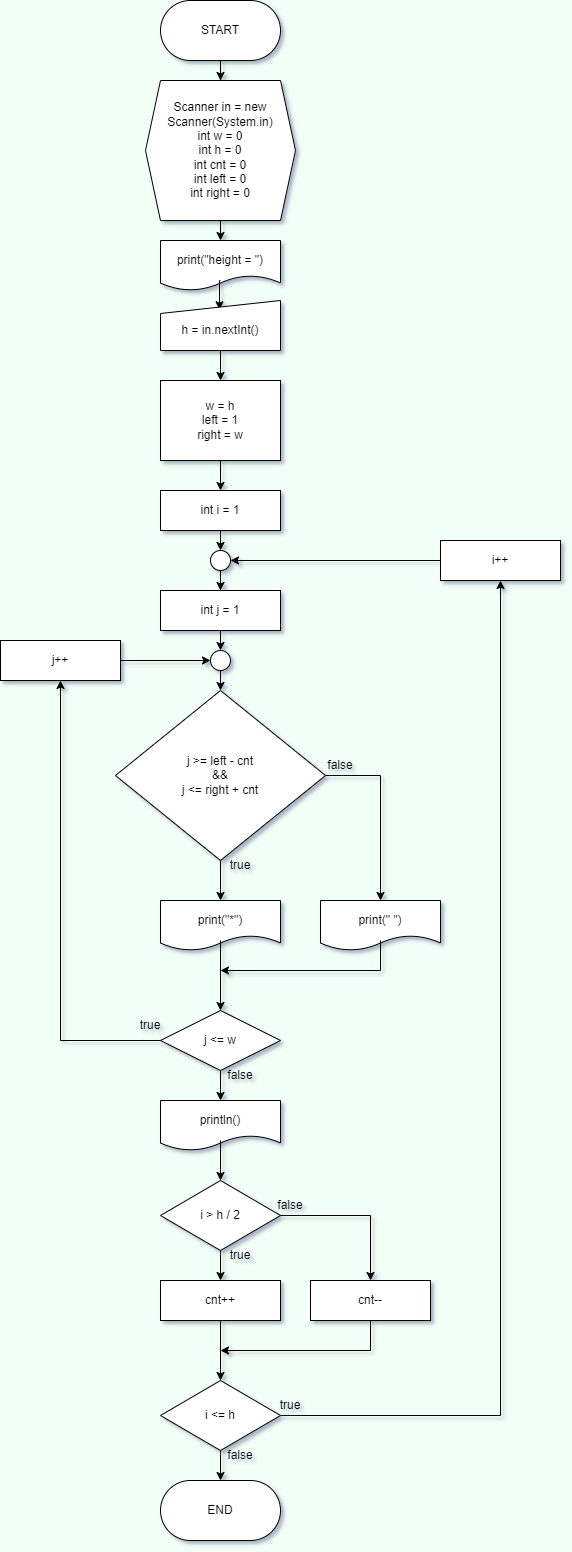

The diagram above was exported from draw.io. Its source (the exported page's mxGraphModel, read from the mxfile embedded in the PNG):
<mxGraphModel dx="60" dy="727" grid="1" gridSize="10" guides="1" tooltips="1" connect="1" arrows="1" fold="1" page="0" pageScale="1" pageWidth="827" pageHeight="1169" background="#F2FFF7" math="0" shadow="1">
  <root>
    <mxCell id="0" />
    <mxCell id="1" parent="0" />
    <mxCell id="zRSfNUeAWflmuNDYjrsS-2" value="" style="rounded=1;whiteSpace=wrap;html=1;arcSize=50;" vertex="1" parent="1">
      <mxGeometry x="770" y="370" width="120" height="60" as="geometry" />
    </mxCell>
    <mxCell id="zRSfNUeAWflmuNDYjrsS-6" style="edgeStyle=orthogonalEdgeStyle;rounded=0;orthogonalLoop=1;jettySize=auto;html=1;exitX=0.5;exitY=1;exitDx=0;exitDy=0;entryX=0.5;entryY=0;entryDx=0;entryDy=0;" edge="1" parent="1" source="zRSfNUeAWflmuNDYjrsS-3">
      <mxGeometry relative="1" as="geometry">
        <mxPoint x="830" y="430" as="targetPoint" />
      </mxGeometry>
    </mxCell>
    <mxCell id="zRSfNUeAWflmuNDYjrsS-109" style="edgeStyle=orthogonalEdgeStyle;rounded=0;orthogonalLoop=1;jettySize=auto;html=1;" edge="1" parent="1" source="zRSfNUeAWflmuNDYjrsS-3" target="zRSfNUeAWflmuNDYjrsS-4">
      <mxGeometry relative="1" as="geometry" />
    </mxCell>
    <mxCell id="zRSfNUeAWflmuNDYjrsS-3" value="START" style="text;html=1;strokeColor=none;fillColor=none;align=center;verticalAlign=middle;whiteSpace=wrap;rounded=0;" vertex="1" parent="1">
      <mxGeometry x="770" y="370" width="120" height="60" as="geometry" />
    </mxCell>
    <mxCell id="zRSfNUeAWflmuNDYjrsS-11" style="edgeStyle=orthogonalEdgeStyle;rounded=0;orthogonalLoop=1;jettySize=auto;html=1;exitX=0.5;exitY=1;exitDx=0;exitDy=0;entryX=0.5;entryY=0;entryDx=0;entryDy=0;" edge="1" parent="1" source="zRSfNUeAWflmuNDYjrsS-4" target="zRSfNUeAWflmuNDYjrsS-9">
      <mxGeometry relative="1" as="geometry" />
    </mxCell>
    <mxCell id="zRSfNUeAWflmuNDYjrsS-4" value="Scanner in = new Scanner(System.in)&lt;br&gt;int w = 0&lt;br&gt;int h = 0&lt;br&gt;int cnt = 0&lt;br&gt;int left = 0&lt;br&gt;int right = 0" style="shape=hexagon;perimeter=hexagonPerimeter2;whiteSpace=wrap;html=1;fixedSize=1;size=15;" vertex="1" parent="1">
      <mxGeometry x="755" y="450" width="150" height="140" as="geometry" />
    </mxCell>
    <mxCell id="zRSfNUeAWflmuNDYjrsS-9" value="" style="shape=document;whiteSpace=wrap;html=1;boundedLbl=1;" vertex="1" parent="1">
      <mxGeometry x="770" y="610" width="120" height="50" as="geometry" />
    </mxCell>
    <mxCell id="zRSfNUeAWflmuNDYjrsS-20" style="edgeStyle=orthogonalEdgeStyle;rounded=0;orthogonalLoop=1;jettySize=auto;html=1;exitX=0.5;exitY=1;exitDx=0;exitDy=0;entryX=0.492;entryY=0.186;entryDx=0;entryDy=0;entryPerimeter=0;" edge="1" parent="1" source="zRSfNUeAWflmuNDYjrsS-12" target="zRSfNUeAWflmuNDYjrsS-18">
      <mxGeometry relative="1" as="geometry" />
    </mxCell>
    <mxCell id="zRSfNUeAWflmuNDYjrsS-12" value="print(&quot;height = &quot;)" style="text;html=1;strokeColor=none;fillColor=none;align=center;verticalAlign=middle;whiteSpace=wrap;rounded=0;" vertex="1" parent="1">
      <mxGeometry x="770" y="610" width="120" height="40" as="geometry" />
    </mxCell>
    <mxCell id="zRSfNUeAWflmuNDYjrsS-18" value="" style="shape=manualInput;whiteSpace=wrap;html=1;size=13;" vertex="1" parent="1">
      <mxGeometry x="770" y="670" width="120" height="50" as="geometry" />
    </mxCell>
    <mxCell id="zRSfNUeAWflmuNDYjrsS-23" style="edgeStyle=orthogonalEdgeStyle;rounded=0;orthogonalLoop=1;jettySize=auto;html=1;exitX=0.5;exitY=1;exitDx=0;exitDy=0;entryX=0.5;entryY=0;entryDx=0;entryDy=0;" edge="1" parent="1" source="zRSfNUeAWflmuNDYjrsS-19" target="zRSfNUeAWflmuNDYjrsS-21">
      <mxGeometry relative="1" as="geometry" />
    </mxCell>
    <mxCell id="zRSfNUeAWflmuNDYjrsS-19" value="h = in.nextInt()" style="text;html=1;strokeColor=none;fillColor=none;align=center;verticalAlign=middle;whiteSpace=wrap;rounded=0;" vertex="1" parent="1">
      <mxGeometry x="770" y="680" width="120" height="40" as="geometry" />
    </mxCell>
    <mxCell id="zRSfNUeAWflmuNDYjrsS-111" style="edgeStyle=orthogonalEdgeStyle;rounded=0;orthogonalLoop=1;jettySize=auto;html=1;entryX=0.5;entryY=0;entryDx=0;entryDy=0;" edge="1" parent="1" source="zRSfNUeAWflmuNDYjrsS-21" target="zRSfNUeAWflmuNDYjrsS-27">
      <mxGeometry relative="1" as="geometry" />
    </mxCell>
    <mxCell id="zRSfNUeAWflmuNDYjrsS-21" value="w = h&lt;br&gt;left = 1&lt;br&gt;right = w" style="rounded=0;whiteSpace=wrap;html=1;" vertex="1" parent="1">
      <mxGeometry x="770" y="750" width="120" height="80" as="geometry" />
    </mxCell>
    <mxCell id="zRSfNUeAWflmuNDYjrsS-32" style="edgeStyle=orthogonalEdgeStyle;rounded=0;orthogonalLoop=1;jettySize=auto;html=1;" edge="1" parent="1" source="zRSfNUeAWflmuNDYjrsS-24" target="zRSfNUeAWflmuNDYjrsS-31">
      <mxGeometry relative="1" as="geometry" />
    </mxCell>
    <mxCell id="zRSfNUeAWflmuNDYjrsS-24" value="" style="ellipse;whiteSpace=wrap;html=1;aspect=fixed;" vertex="1" parent="1">
      <mxGeometry x="820" y="920" width="20" height="20" as="geometry" />
    </mxCell>
    <mxCell id="zRSfNUeAWflmuNDYjrsS-26" value="" style="rounded=0;whiteSpace=wrap;html=1;" vertex="1" parent="1">
      <mxGeometry x="770" y="860" width="120" height="40" as="geometry" />
    </mxCell>
    <mxCell id="zRSfNUeAWflmuNDYjrsS-28" style="edgeStyle=orthogonalEdgeStyle;rounded=0;orthogonalLoop=1;jettySize=auto;html=1;exitX=0.5;exitY=1;exitDx=0;exitDy=0;entryX=0.5;entryY=0;entryDx=0;entryDy=0;" edge="1" parent="1" source="zRSfNUeAWflmuNDYjrsS-27" target="zRSfNUeAWflmuNDYjrsS-24">
      <mxGeometry relative="1" as="geometry" />
    </mxCell>
    <mxCell id="zRSfNUeAWflmuNDYjrsS-27" value="int i = 1" style="text;html=1;strokeColor=none;fillColor=none;align=center;verticalAlign=middle;whiteSpace=wrap;rounded=0;" vertex="1" parent="1">
      <mxGeometry x="770" y="860" width="120" height="40" as="geometry" />
    </mxCell>
    <mxCell id="zRSfNUeAWflmuNDYjrsS-30" value="" style="rounded=0;whiteSpace=wrap;html=1;" vertex="1" parent="1">
      <mxGeometry x="770" y="960" width="120" height="40" as="geometry" />
    </mxCell>
    <mxCell id="zRSfNUeAWflmuNDYjrsS-34" style="edgeStyle=orthogonalEdgeStyle;rounded=0;orthogonalLoop=1;jettySize=auto;html=1;exitX=0.5;exitY=1;exitDx=0;exitDy=0;entryX=0.5;entryY=0;entryDx=0;entryDy=0;" edge="1" parent="1" source="zRSfNUeAWflmuNDYjrsS-31" target="zRSfNUeAWflmuNDYjrsS-33">
      <mxGeometry relative="1" as="geometry" />
    </mxCell>
    <mxCell id="zRSfNUeAWflmuNDYjrsS-31" value="int j = 1" style="text;html=1;strokeColor=none;fillColor=none;align=center;verticalAlign=middle;whiteSpace=wrap;rounded=0;" vertex="1" parent="1">
      <mxGeometry x="770" y="960" width="120" height="40" as="geometry" />
    </mxCell>
    <mxCell id="zRSfNUeAWflmuNDYjrsS-36" style="edgeStyle=orthogonalEdgeStyle;rounded=0;orthogonalLoop=1;jettySize=auto;html=1;exitX=0.5;exitY=1;exitDx=0;exitDy=0;entryX=0.5;entryY=0;entryDx=0;entryDy=0;" edge="1" parent="1" source="zRSfNUeAWflmuNDYjrsS-33" target="zRSfNUeAWflmuNDYjrsS-35">
      <mxGeometry relative="1" as="geometry" />
    </mxCell>
    <mxCell id="zRSfNUeAWflmuNDYjrsS-33" value="" style="ellipse;whiteSpace=wrap;html=1;aspect=fixed;" vertex="1" parent="1">
      <mxGeometry x="820" y="1020" width="20" height="20" as="geometry" />
    </mxCell>
    <mxCell id="zRSfNUeAWflmuNDYjrsS-48" style="edgeStyle=orthogonalEdgeStyle;rounded=0;orthogonalLoop=1;jettySize=auto;html=1;exitX=1;exitY=0.5;exitDx=0;exitDy=0;entryX=0.5;entryY=0;entryDx=0;entryDy=0;" edge="1" parent="1" source="zRSfNUeAWflmuNDYjrsS-35" target="zRSfNUeAWflmuNDYjrsS-47">
      <mxGeometry relative="1" as="geometry" />
    </mxCell>
    <mxCell id="zRSfNUeAWflmuNDYjrsS-112" style="edgeStyle=orthogonalEdgeStyle;rounded=0;orthogonalLoop=1;jettySize=auto;html=1;exitX=0.5;exitY=1;exitDx=0;exitDy=0;entryX=0.5;entryY=0;entryDx=0;entryDy=0;" edge="1" parent="1" source="zRSfNUeAWflmuNDYjrsS-35" target="zRSfNUeAWflmuNDYjrsS-43">
      <mxGeometry relative="1" as="geometry" />
    </mxCell>
    <mxCell id="zRSfNUeAWflmuNDYjrsS-35" value="j &amp;gt;= left - cnt&lt;br&gt;&amp;amp;&amp;amp;&lt;br&gt;j &amp;lt;= right + cnt" style="rhombus;whiteSpace=wrap;html=1;" vertex="1" parent="1">
      <mxGeometry x="725" y="1060" width="210" height="170" as="geometry" />
    </mxCell>
    <mxCell id="zRSfNUeAWflmuNDYjrsS-42" value="" style="shape=document;whiteSpace=wrap;html=1;boundedLbl=1;" vertex="1" parent="1">
      <mxGeometry x="770" y="1270" width="120" height="50" as="geometry" />
    </mxCell>
    <mxCell id="zRSfNUeAWflmuNDYjrsS-57" style="edgeStyle=orthogonalEdgeStyle;rounded=0;orthogonalLoop=1;jettySize=auto;html=1;exitX=0.5;exitY=1;exitDx=0;exitDy=0;entryX=0.5;entryY=0;entryDx=0;entryDy=0;" edge="1" parent="1" source="zRSfNUeAWflmuNDYjrsS-43" target="zRSfNUeAWflmuNDYjrsS-56">
      <mxGeometry relative="1" as="geometry" />
    </mxCell>
    <mxCell id="zRSfNUeAWflmuNDYjrsS-43" value="print(&quot;*&quot;)" style="text;html=1;strokeColor=none;fillColor=none;align=center;verticalAlign=middle;whiteSpace=wrap;rounded=0;" vertex="1" parent="1">
      <mxGeometry x="770" y="1270" width="120" height="40" as="geometry" />
    </mxCell>
    <mxCell id="zRSfNUeAWflmuNDYjrsS-45" value="true" style="text;html=1;strokeColor=none;fillColor=none;align=center;verticalAlign=middle;whiteSpace=wrap;rounded=0;" vertex="1" parent="1">
      <mxGeometry x="820" y="1220" width="60" height="30" as="geometry" />
    </mxCell>
    <mxCell id="zRSfNUeAWflmuNDYjrsS-46" value="" style="shape=document;whiteSpace=wrap;html=1;boundedLbl=1;" vertex="1" parent="1">
      <mxGeometry x="930" y="1270" width="120" height="50" as="geometry" />
    </mxCell>
    <mxCell id="zRSfNUeAWflmuNDYjrsS-59" style="edgeStyle=orthogonalEdgeStyle;rounded=0;orthogonalLoop=1;jettySize=auto;html=1;exitX=0.5;exitY=1;exitDx=0;exitDy=0;" edge="1" parent="1" source="zRSfNUeAWflmuNDYjrsS-47">
      <mxGeometry relative="1" as="geometry">
        <mxPoint x="830" y="1340" as="targetPoint" />
        <Array as="points">
          <mxPoint x="990" y="1340" />
        </Array>
      </mxGeometry>
    </mxCell>
    <mxCell id="zRSfNUeAWflmuNDYjrsS-47" value="print(&quot; &quot;)" style="text;html=1;strokeColor=none;fillColor=none;align=center;verticalAlign=middle;whiteSpace=wrap;rounded=0;" vertex="1" parent="1">
      <mxGeometry x="930" y="1270" width="120" height="40" as="geometry" />
    </mxCell>
    <mxCell id="zRSfNUeAWflmuNDYjrsS-49" value="false" style="text;html=1;strokeColor=none;fillColor=none;align=center;verticalAlign=middle;whiteSpace=wrap;rounded=0;" vertex="1" parent="1">
      <mxGeometry x="920" y="1120" width="60" height="30" as="geometry" />
    </mxCell>
    <mxCell id="zRSfNUeAWflmuNDYjrsS-50" value="" style="shape=document;whiteSpace=wrap;html=1;boundedLbl=1;" vertex="1" parent="1">
      <mxGeometry x="770" y="1470" width="120" height="50" as="geometry" />
    </mxCell>
    <mxCell id="zRSfNUeAWflmuNDYjrsS-118" style="edgeStyle=orthogonalEdgeStyle;rounded=0;orthogonalLoop=1;jettySize=auto;html=1;exitX=0.5;exitY=1;exitDx=0;exitDy=0;entryX=0.5;entryY=0;entryDx=0;entryDy=0;" edge="1" parent="1" source="zRSfNUeAWflmuNDYjrsS-51" target="zRSfNUeAWflmuNDYjrsS-72">
      <mxGeometry relative="1" as="geometry" />
    </mxCell>
    <mxCell id="zRSfNUeAWflmuNDYjrsS-51" value="println()" style="text;html=1;strokeColor=none;fillColor=none;align=center;verticalAlign=middle;whiteSpace=wrap;rounded=0;" vertex="1" parent="1">
      <mxGeometry x="770" y="1470" width="120" height="40" as="geometry" />
    </mxCell>
    <mxCell id="zRSfNUeAWflmuNDYjrsS-69" style="edgeStyle=orthogonalEdgeStyle;rounded=0;orthogonalLoop=1;jettySize=auto;html=1;entryX=0.5;entryY=0;entryDx=0;entryDy=0;" edge="1" parent="1" source="zRSfNUeAWflmuNDYjrsS-56" target="zRSfNUeAWflmuNDYjrsS-51">
      <mxGeometry relative="1" as="geometry" />
    </mxCell>
    <mxCell id="zRSfNUeAWflmuNDYjrsS-56" value="" style="rhombus;whiteSpace=wrap;html=1;" vertex="1" parent="1">
      <mxGeometry x="770" y="1380" width="120" height="60" as="geometry" />
    </mxCell>
    <mxCell id="zRSfNUeAWflmuNDYjrsS-65" style="edgeStyle=orthogonalEdgeStyle;rounded=0;orthogonalLoop=1;jettySize=auto;html=1;exitX=0;exitY=0.5;exitDx=0;exitDy=0;entryX=0.5;entryY=1;entryDx=0;entryDy=0;" edge="1" parent="1" source="zRSfNUeAWflmuNDYjrsS-60" target="zRSfNUeAWflmuNDYjrsS-64">
      <mxGeometry relative="1" as="geometry" />
    </mxCell>
    <mxCell id="zRSfNUeAWflmuNDYjrsS-60" value="j &amp;lt;= w" style="text;html=1;strokeColor=none;fillColor=none;align=center;verticalAlign=middle;whiteSpace=wrap;rounded=0;" vertex="1" parent="1">
      <mxGeometry x="770" y="1390" width="120" height="40" as="geometry" />
    </mxCell>
    <mxCell id="zRSfNUeAWflmuNDYjrsS-63" value="" style="rounded=0;whiteSpace=wrap;html=1;" vertex="1" parent="1">
      <mxGeometry x="610" y="1010" width="120" height="40" as="geometry" />
    </mxCell>
    <mxCell id="zRSfNUeAWflmuNDYjrsS-66" style="edgeStyle=orthogonalEdgeStyle;rounded=0;orthogonalLoop=1;jettySize=auto;html=1;exitX=1;exitY=0.5;exitDx=0;exitDy=0;entryX=0;entryY=0.5;entryDx=0;entryDy=0;" edge="1" parent="1" source="zRSfNUeAWflmuNDYjrsS-64" target="zRSfNUeAWflmuNDYjrsS-33">
      <mxGeometry relative="1" as="geometry" />
    </mxCell>
    <mxCell id="zRSfNUeAWflmuNDYjrsS-64" value="j++" style="text;html=1;strokeColor=none;fillColor=none;align=center;verticalAlign=middle;whiteSpace=wrap;rounded=0;" vertex="1" parent="1">
      <mxGeometry x="610" y="1010" width="120" height="40" as="geometry" />
    </mxCell>
    <mxCell id="zRSfNUeAWflmuNDYjrsS-67" value="true" style="text;html=1;strokeColor=none;fillColor=none;align=center;verticalAlign=middle;whiteSpace=wrap;rounded=0;" vertex="1" parent="1">
      <mxGeometry x="730" y="1380" width="60" height="30" as="geometry" />
    </mxCell>
    <mxCell id="zRSfNUeAWflmuNDYjrsS-68" value="false" style="text;html=1;strokeColor=none;fillColor=none;align=center;verticalAlign=middle;whiteSpace=wrap;rounded=0;" vertex="1" parent="1">
      <mxGeometry x="820" y="1430" width="60" height="30" as="geometry" />
    </mxCell>
    <mxCell id="zRSfNUeAWflmuNDYjrsS-76" value="" style="edgeStyle=orthogonalEdgeStyle;rounded=0;orthogonalLoop=1;jettySize=auto;html=1;" edge="1" parent="1" source="zRSfNUeAWflmuNDYjrsS-72" target="zRSfNUeAWflmuNDYjrsS-75">
      <mxGeometry relative="1" as="geometry" />
    </mxCell>
    <mxCell id="zRSfNUeAWflmuNDYjrsS-72" value="" style="rhombus;whiteSpace=wrap;html=1;" vertex="1" parent="1">
      <mxGeometry x="770" y="1550" width="120" height="70" as="geometry" />
    </mxCell>
    <mxCell id="zRSfNUeAWflmuNDYjrsS-121" style="edgeStyle=orthogonalEdgeStyle;rounded=0;orthogonalLoop=1;jettySize=auto;html=1;exitX=1;exitY=0.5;exitDx=0;exitDy=0;entryX=0.5;entryY=0;entryDx=0;entryDy=0;" edge="1" parent="1" source="zRSfNUeAWflmuNDYjrsS-73" target="zRSfNUeAWflmuNDYjrsS-120">
      <mxGeometry relative="1" as="geometry" />
    </mxCell>
    <mxCell id="zRSfNUeAWflmuNDYjrsS-73" value="i &amp;gt; h / 2" style="text;html=1;strokeColor=none;fillColor=none;align=center;verticalAlign=middle;whiteSpace=wrap;rounded=0;" vertex="1" parent="1">
      <mxGeometry x="770" y="1565" width="120" height="40" as="geometry" />
    </mxCell>
    <mxCell id="zRSfNUeAWflmuNDYjrsS-75" value="" style="whiteSpace=wrap;html=1;" vertex="1" parent="1">
      <mxGeometry x="770" y="1650" width="120" height="40" as="geometry" />
    </mxCell>
    <mxCell id="zRSfNUeAWflmuNDYjrsS-86" value="" style="edgeStyle=orthogonalEdgeStyle;rounded=0;orthogonalLoop=1;jettySize=auto;html=1;" edge="1" parent="1" source="zRSfNUeAWflmuNDYjrsS-77" target="zRSfNUeAWflmuNDYjrsS-85">
      <mxGeometry relative="1" as="geometry" />
    </mxCell>
    <mxCell id="zRSfNUeAWflmuNDYjrsS-77" value="cnt++" style="text;html=1;strokeColor=none;fillColor=none;align=center;verticalAlign=middle;whiteSpace=wrap;rounded=0;" vertex="1" parent="1">
      <mxGeometry x="770" y="1650" width="120" height="40" as="geometry" />
    </mxCell>
    <mxCell id="zRSfNUeAWflmuNDYjrsS-78" value="true" style="text;html=1;strokeColor=none;fillColor=none;align=center;verticalAlign=middle;whiteSpace=wrap;rounded=0;" vertex="1" parent="1">
      <mxGeometry x="820" y="1610" width="60" height="30" as="geometry" />
    </mxCell>
    <mxCell id="zRSfNUeAWflmuNDYjrsS-102" style="edgeStyle=orthogonalEdgeStyle;rounded=0;orthogonalLoop=1;jettySize=auto;html=1;entryX=0.5;entryY=1;entryDx=0;entryDy=0;" edge="1" parent="1" source="zRSfNUeAWflmuNDYjrsS-85" target="zRSfNUeAWflmuNDYjrsS-90">
      <mxGeometry relative="1" as="geometry" />
    </mxCell>
    <mxCell id="zRSfNUeAWflmuNDYjrsS-107" style="edgeStyle=orthogonalEdgeStyle;rounded=0;orthogonalLoop=1;jettySize=auto;html=1;exitX=0.5;exitY=1;exitDx=0;exitDy=0;entryX=0.5;entryY=0;entryDx=0;entryDy=0;" edge="1" parent="1" source="zRSfNUeAWflmuNDYjrsS-85" target="zRSfNUeAWflmuNDYjrsS-106">
      <mxGeometry relative="1" as="geometry" />
    </mxCell>
    <mxCell id="zRSfNUeAWflmuNDYjrsS-85" value="" style="rhombus;whiteSpace=wrap;html=1;" vertex="1" parent="1">
      <mxGeometry x="770" y="1750" width="120" height="70" as="geometry" />
    </mxCell>
    <mxCell id="zRSfNUeAWflmuNDYjrsS-87" value="i &amp;lt;= h" style="text;html=1;strokeColor=none;fillColor=none;align=center;verticalAlign=middle;whiteSpace=wrap;rounded=0;" vertex="1" parent="1">
      <mxGeometry x="770" y="1765" width="120" height="40" as="geometry" />
    </mxCell>
    <mxCell id="zRSfNUeAWflmuNDYjrsS-91" style="edgeStyle=orthogonalEdgeStyle;rounded=0;orthogonalLoop=1;jettySize=auto;html=1;entryX=1;entryY=0.5;entryDx=0;entryDy=0;" edge="1" parent="1" source="zRSfNUeAWflmuNDYjrsS-89" target="zRSfNUeAWflmuNDYjrsS-24">
      <mxGeometry relative="1" as="geometry" />
    </mxCell>
    <mxCell id="zRSfNUeAWflmuNDYjrsS-89" value="" style="rounded=0;whiteSpace=wrap;html=1;" vertex="1" parent="1">
      <mxGeometry x="1050" y="910" width="120" height="40" as="geometry" />
    </mxCell>
    <mxCell id="zRSfNUeAWflmuNDYjrsS-90" value="i++" style="text;html=1;strokeColor=none;fillColor=none;align=center;verticalAlign=middle;whiteSpace=wrap;rounded=0;" vertex="1" parent="1">
      <mxGeometry x="1050" y="910" width="120" height="40" as="geometry" />
    </mxCell>
    <mxCell id="zRSfNUeAWflmuNDYjrsS-98" value="false" style="text;html=1;strokeColor=none;fillColor=none;align=center;verticalAlign=middle;whiteSpace=wrap;rounded=0;" vertex="1" parent="1">
      <mxGeometry x="870" y="1560" width="60" height="30" as="geometry" />
    </mxCell>
    <mxCell id="zRSfNUeAWflmuNDYjrsS-103" value="true" style="text;html=1;strokeColor=none;fillColor=none;align=center;verticalAlign=middle;whiteSpace=wrap;rounded=0;" vertex="1" parent="1">
      <mxGeometry x="870" y="1760" width="60" height="30" as="geometry" />
    </mxCell>
    <mxCell id="zRSfNUeAWflmuNDYjrsS-104" value="false" style="text;html=1;strokeColor=none;fillColor=none;align=center;verticalAlign=middle;whiteSpace=wrap;rounded=0;" vertex="1" parent="1">
      <mxGeometry x="820" y="1810" width="60" height="30" as="geometry" />
    </mxCell>
    <mxCell id="zRSfNUeAWflmuNDYjrsS-105" value="" style="rounded=1;whiteSpace=wrap;html=1;arcSize=50;" vertex="1" parent="1">
      <mxGeometry x="770" y="1850" width="120" height="60" as="geometry" />
    </mxCell>
    <mxCell id="zRSfNUeAWflmuNDYjrsS-106" value="END" style="text;html=1;strokeColor=none;fillColor=none;align=center;verticalAlign=middle;whiteSpace=wrap;rounded=0;" vertex="1" parent="1">
      <mxGeometry x="770" y="1850" width="120" height="60" as="geometry" />
    </mxCell>
    <mxCell id="zRSfNUeAWflmuNDYjrsS-119" value="" style="whiteSpace=wrap;html=1;" vertex="1" parent="1">
      <mxGeometry x="920" y="1650" width="120" height="40" as="geometry" />
    </mxCell>
    <mxCell id="zRSfNUeAWflmuNDYjrsS-122" style="edgeStyle=orthogonalEdgeStyle;rounded=0;orthogonalLoop=1;jettySize=auto;html=1;exitX=0.5;exitY=1;exitDx=0;exitDy=0;" edge="1" parent="1" source="zRSfNUeAWflmuNDYjrsS-120">
      <mxGeometry relative="1" as="geometry">
        <mxPoint x="830" y="1720" as="targetPoint" />
        <Array as="points">
          <mxPoint x="980" y="1720" />
          <mxPoint x="830" y="1720" />
        </Array>
      </mxGeometry>
    </mxCell>
    <mxCell id="zRSfNUeAWflmuNDYjrsS-120" value="cnt--" style="text;html=1;strokeColor=none;fillColor=none;align=center;verticalAlign=middle;whiteSpace=wrap;rounded=0;" vertex="1" parent="1">
      <mxGeometry x="920" y="1650" width="120" height="40" as="geometry" />
    </mxCell>
  </root>
</mxGraphModel>